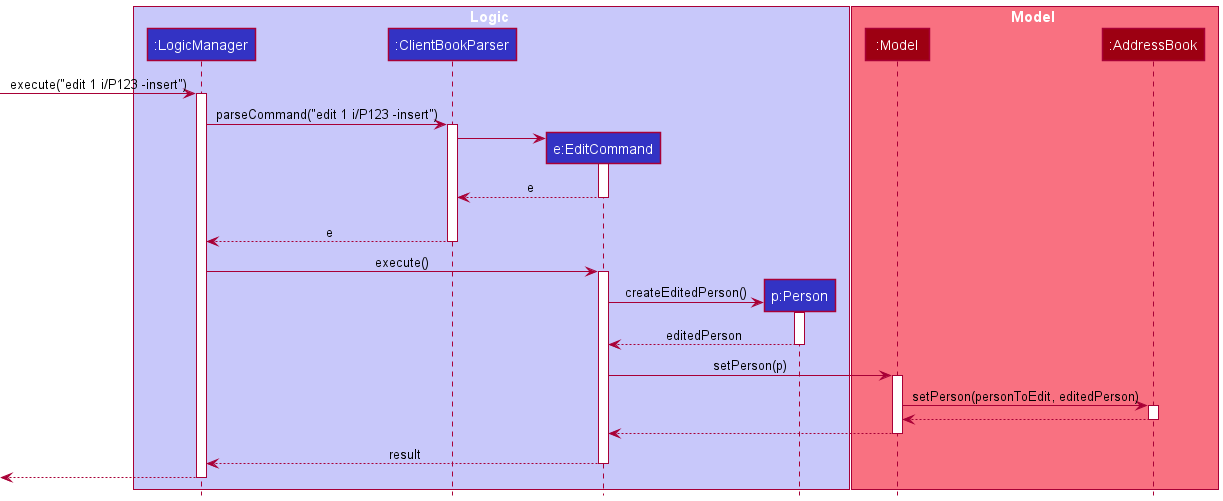

The diagram above was rendered by PlantUML. Its source (embedded in the PNG):
@startuml
!include style.puml

box Logic LOGIC_COLOR_T1
participant ":LogicManager" as LogicManager LOGIC_COLOR
participant ":ClientBookParser" as ClientBookParser LOGIC_COLOR
participant "e:EditCommand" as EditCommand LOGIC_COLOR
participant "p:Person" as Person LOGIC_COLOR
end box

box Model MODEL_COLOR_T1
participant ":Model" as Model MODEL_COLOR
participant ":AddressBook" as AddressBook MODEL_COLOR
end box

[-> LogicManager : execute("edit 1 i/P123 -insert")
activate LogicManager

LogicManager -> ClientBookParser : parseCommand("edit 1 i/P123 -insert")
activate ClientBookParser

create EditCommand
ClientBookParser -> EditCommand
activate EditCommand

EditCommand --> ClientBookParser : e
deactivate EditCommand

'Hidden arrow to position the destroy marker below the end of the activation bar.
EditCommand -[hidden]-> ClientBookParser

ClientBookParser --> LogicManager : e
deactivate ClientBookParser

LogicManager -> EditCommand : execute()
activate EditCommand

create Person
EditCommand -> Person : createEditedPerson()
activate Person

Person --> EditCommand :editedPerson
deactivate Person

EditCommand -> Model : setPerson(p)
activate Model

Model -> AddressBook : setPerson(personToEdit, editedPerson)
activate AddressBook

AddressBook --> Model
deactivate AddressBook

Model --> EditCommand
deactivate Model

EditCommand --> LogicManager : result
deactivate EditCommand

[<--LogicManager
deactivate LogicManager
@enduml